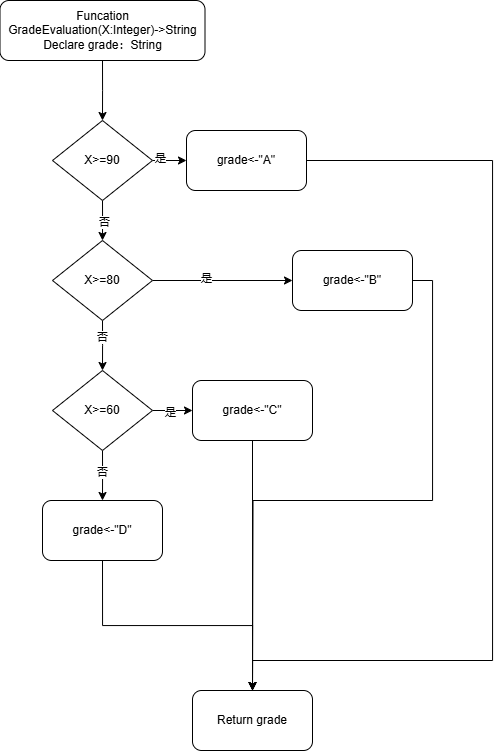

The diagram above was exported from draw.io. Its source (the exported page's mxGraphModel, read from the mxfile embedded in the PNG):
<mxGraphModel dx="831" dy="758" grid="1" gridSize="10" guides="1" tooltips="1" connect="1" arrows="1" fold="1" page="1" pageScale="1" pageWidth="827" pageHeight="1169" math="0" shadow="0">
  <root>
    <mxCell id="0" />
    <mxCell id="1" parent="0" />
    <mxCell id="k3U6gCuUI5KLTt7z8L8l-3" style="edgeStyle=orthogonalEdgeStyle;rounded=0;orthogonalLoop=1;jettySize=auto;html=1;exitX=0.5;exitY=1;exitDx=0;exitDy=0;" edge="1" parent="1" source="k3U6gCuUI5KLTt7z8L8l-2">
      <mxGeometry relative="1" as="geometry">
        <mxPoint x="270" y="230" as="targetPoint" />
      </mxGeometry>
    </mxCell>
    <mxCell id="k3U6gCuUI5KLTt7z8L8l-2" value="&lt;div&gt;Funcation GradeEvaluation(X:Integer)-&amp;gt;String&lt;/div&gt;Declare grade：String" style="rounded=1;whiteSpace=wrap;html=1;" vertex="1" parent="1">
      <mxGeometry x="167.5" y="110" width="205" height="60" as="geometry" />
    </mxCell>
    <mxCell id="k3U6gCuUI5KLTt7z8L8l-5" style="edgeStyle=orthogonalEdgeStyle;rounded=0;orthogonalLoop=1;jettySize=auto;html=1;exitX=0.5;exitY=1;exitDx=0;exitDy=0;" edge="1" parent="1" source="k3U6gCuUI5KLTt7z8L8l-4">
      <mxGeometry relative="1" as="geometry">
        <mxPoint x="270" y="350" as="targetPoint" />
      </mxGeometry>
    </mxCell>
    <mxCell id="k3U6gCuUI5KLTt7z8L8l-36" value="否" style="edgeLabel;html=1;align=center;verticalAlign=middle;resizable=0;points=[];" vertex="1" connectable="0" parent="k3U6gCuUI5KLTt7z8L8l-5">
      <mxGeometry x="0.0801" y="1" relative="1" as="geometry">
        <mxPoint as="offset" />
      </mxGeometry>
    </mxCell>
    <mxCell id="k3U6gCuUI5KLTt7z8L8l-8" style="edgeStyle=orthogonalEdgeStyle;rounded=0;orthogonalLoop=1;jettySize=auto;html=1;exitX=1;exitY=0.5;exitDx=0;exitDy=0;entryX=0;entryY=0.5;entryDx=0;entryDy=0;" edge="1" parent="1" source="k3U6gCuUI5KLTt7z8L8l-4" target="k3U6gCuUI5KLTt7z8L8l-7">
      <mxGeometry relative="1" as="geometry" />
    </mxCell>
    <mxCell id="k3U6gCuUI5KLTt7z8L8l-35" value="是" style="edgeLabel;html=1;align=center;verticalAlign=middle;resizable=0;points=[];" vertex="1" connectable="0" parent="k3U6gCuUI5KLTt7z8L8l-8">
      <mxGeometry x="-0.609" y="3" relative="1" as="geometry">
        <mxPoint as="offset" />
      </mxGeometry>
    </mxCell>
    <mxCell id="k3U6gCuUI5KLTt7z8L8l-4" value="X&amp;gt;=90" style="rhombus;whiteSpace=wrap;html=1;" vertex="1" parent="1">
      <mxGeometry x="220" y="230" width="100" height="80" as="geometry" />
    </mxCell>
    <mxCell id="k3U6gCuUI5KLTt7z8L8l-34" style="edgeStyle=orthogonalEdgeStyle;rounded=0;orthogonalLoop=1;jettySize=auto;html=1;exitX=1;exitY=0.5;exitDx=0;exitDy=0;entryX=0.5;entryY=0;entryDx=0;entryDy=0;" edge="1" parent="1" source="k3U6gCuUI5KLTt7z8L8l-7" target="k3U6gCuUI5KLTt7z8L8l-29">
      <mxGeometry relative="1" as="geometry">
        <Array as="points">
          <mxPoint x="660" y="270" />
          <mxPoint x="660" y="770" />
          <mxPoint x="420" y="770" />
        </Array>
      </mxGeometry>
    </mxCell>
    <mxCell id="k3U6gCuUI5KLTt7z8L8l-7" value="grade&amp;lt;-&quot;A&quot;" style="rounded=1;whiteSpace=wrap;html=1;" vertex="1" parent="1">
      <mxGeometry x="354" y="240" width="120" height="60" as="geometry" />
    </mxCell>
    <mxCell id="k3U6gCuUI5KLTt7z8L8l-12" style="edgeStyle=orthogonalEdgeStyle;rounded=0;orthogonalLoop=1;jettySize=auto;html=1;exitX=1;exitY=0.5;exitDx=0;exitDy=0;" edge="1" parent="1" source="k3U6gCuUI5KLTt7z8L8l-11" target="k3U6gCuUI5KLTt7z8L8l-13">
      <mxGeometry relative="1" as="geometry">
        <mxPoint x="360" y="390" as="targetPoint" />
      </mxGeometry>
    </mxCell>
    <mxCell id="k3U6gCuUI5KLTt7z8L8l-37" value="是" style="edgeLabel;html=1;align=center;verticalAlign=middle;resizable=0;points=[];" vertex="1" connectable="0" parent="k3U6gCuUI5KLTt7z8L8l-12">
      <mxGeometry x="-0.2496" y="3" relative="1" as="geometry">
        <mxPoint as="offset" />
      </mxGeometry>
    </mxCell>
    <mxCell id="k3U6gCuUI5KLTt7z8L8l-14" style="edgeStyle=orthogonalEdgeStyle;rounded=0;orthogonalLoop=1;jettySize=auto;html=1;exitX=0.5;exitY=1;exitDx=0;exitDy=0;" edge="1" parent="1" source="k3U6gCuUI5KLTt7z8L8l-11">
      <mxGeometry relative="1" as="geometry">
        <mxPoint x="270" y="480" as="targetPoint" />
      </mxGeometry>
    </mxCell>
    <mxCell id="k3U6gCuUI5KLTt7z8L8l-38" value="否" style="edgeLabel;html=1;align=center;verticalAlign=middle;resizable=0;points=[];" vertex="1" connectable="0" parent="k3U6gCuUI5KLTt7z8L8l-14">
      <mxGeometry x="-0.3382" y="-1" relative="1" as="geometry">
        <mxPoint as="offset" />
      </mxGeometry>
    </mxCell>
    <mxCell id="k3U6gCuUI5KLTt7z8L8l-11" value="X&amp;gt;=80" style="rhombus;whiteSpace=wrap;html=1;" vertex="1" parent="1">
      <mxGeometry x="220" y="350" width="100" height="80" as="geometry" />
    </mxCell>
    <mxCell id="k3U6gCuUI5KLTt7z8L8l-32" style="edgeStyle=orthogonalEdgeStyle;rounded=0;orthogonalLoop=1;jettySize=auto;html=1;exitX=1;exitY=0.5;exitDx=0;exitDy=0;" edge="1" parent="1" source="k3U6gCuUI5KLTt7z8L8l-13">
      <mxGeometry relative="1" as="geometry">
        <mxPoint x="420" y="800" as="targetPoint" />
      </mxGeometry>
    </mxCell>
    <mxCell id="k3U6gCuUI5KLTt7z8L8l-13" value="grade&amp;lt;-&quot;B&quot;" style="rounded=1;whiteSpace=wrap;html=1;" vertex="1" parent="1">
      <mxGeometry x="460" y="360" width="120" height="60" as="geometry" />
    </mxCell>
    <mxCell id="k3U6gCuUI5KLTt7z8L8l-16" style="edgeStyle=orthogonalEdgeStyle;rounded=0;orthogonalLoop=1;jettySize=auto;html=1;exitX=1;exitY=0.5;exitDx=0;exitDy=0;" edge="1" parent="1" source="k3U6gCuUI5KLTt7z8L8l-15">
      <mxGeometry relative="1" as="geometry">
        <mxPoint x="360" y="520" as="targetPoint" />
      </mxGeometry>
    </mxCell>
    <mxCell id="k3U6gCuUI5KLTt7z8L8l-40" value="是" style="edgeLabel;html=1;align=center;verticalAlign=middle;resizable=0;points=[];" vertex="1" connectable="0" parent="k3U6gCuUI5KLTt7z8L8l-16">
      <mxGeometry x="-0.1484" y="-1" relative="1" as="geometry">
        <mxPoint as="offset" />
      </mxGeometry>
    </mxCell>
    <mxCell id="k3U6gCuUI5KLTt7z8L8l-18" style="edgeStyle=orthogonalEdgeStyle;rounded=0;orthogonalLoop=1;jettySize=auto;html=1;exitX=0.5;exitY=1;exitDx=0;exitDy=0;" edge="1" parent="1" source="k3U6gCuUI5KLTt7z8L8l-15">
      <mxGeometry relative="1" as="geometry">
        <mxPoint x="270" y="610" as="targetPoint" />
      </mxGeometry>
    </mxCell>
    <mxCell id="k3U6gCuUI5KLTt7z8L8l-41" value="否" style="edgeLabel;html=1;align=center;verticalAlign=middle;resizable=0;points=[];" vertex="1" connectable="0" parent="k3U6gCuUI5KLTt7z8L8l-18">
      <mxGeometry x="-0.175" y="-1" relative="1" as="geometry">
        <mxPoint as="offset" />
      </mxGeometry>
    </mxCell>
    <mxCell id="k3U6gCuUI5KLTt7z8L8l-15" value="X&amp;gt;=60" style="rhombus;whiteSpace=wrap;html=1;" vertex="1" parent="1">
      <mxGeometry x="220" y="480" width="100" height="80" as="geometry" />
    </mxCell>
    <mxCell id="k3U6gCuUI5KLTt7z8L8l-31" style="edgeStyle=orthogonalEdgeStyle;rounded=0;orthogonalLoop=1;jettySize=auto;html=1;exitX=0.5;exitY=1;exitDx=0;exitDy=0;" edge="1" parent="1" source="k3U6gCuUI5KLTt7z8L8l-17" target="k3U6gCuUI5KLTt7z8L8l-29">
      <mxGeometry relative="1" as="geometry" />
    </mxCell>
    <mxCell id="k3U6gCuUI5KLTt7z8L8l-17" value="grade&amp;lt;-&quot;C&quot;" style="rounded=1;whiteSpace=wrap;html=1;" vertex="1" parent="1">
      <mxGeometry x="360" y="490" width="120" height="60" as="geometry" />
    </mxCell>
    <mxCell id="k3U6gCuUI5KLTt7z8L8l-30" style="edgeStyle=orthogonalEdgeStyle;rounded=0;orthogonalLoop=1;jettySize=auto;html=1;exitX=0.5;exitY=1;exitDx=0;exitDy=0;entryX=0.5;entryY=0;entryDx=0;entryDy=0;" edge="1" parent="1" source="k3U6gCuUI5KLTt7z8L8l-19" target="k3U6gCuUI5KLTt7z8L8l-29">
      <mxGeometry relative="1" as="geometry" />
    </mxCell>
    <mxCell id="k3U6gCuUI5KLTt7z8L8l-19" value="grade&amp;lt;-&quot;D&quot;" style="rounded=1;whiteSpace=wrap;html=1;" vertex="1" parent="1">
      <mxGeometry x="210" y="610" width="120" height="60" as="geometry" />
    </mxCell>
    <mxCell id="k3U6gCuUI5KLTt7z8L8l-29" value="Return grade" style="rounded=1;whiteSpace=wrap;html=1;" vertex="1" parent="1">
      <mxGeometry x="360" y="800" width="120" height="60" as="geometry" />
    </mxCell>
  </root>
</mxGraphModel>